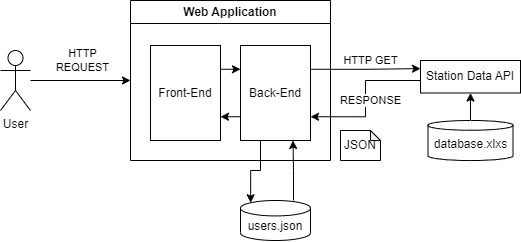

The diagram above was exported from draw.io. Its source (the exported page's mxGraphModel, read from the mxfile embedded in the PNG):
<mxGraphModel dx="683" dy="398" grid="1" gridSize="10" guides="1" tooltips="1" connect="1" arrows="1" fold="1" page="1" pageScale="1" pageWidth="827" pageHeight="1169" math="0" shadow="0">
  <root>
    <mxCell id="0" />
    <mxCell id="1" parent="0" />
    <mxCell id="cvoX3v_F4l1VIROdqlJI-8" style="edgeStyle=orthogonalEdgeStyle;rounded=0;orthogonalLoop=1;jettySize=auto;html=1;entryX=0;entryY=0.5;entryDx=0;entryDy=0;" parent="1" source="cvoX3v_F4l1VIROdqlJI-1" target="cvoX3v_F4l1VIROdqlJI-4" edge="1">
      <mxGeometry relative="1" as="geometry" />
    </mxCell>
    <mxCell id="cvoX3v_F4l1VIROdqlJI-10" value="HTTP&lt;div&gt;REQUEST&lt;/div&gt;" style="edgeLabel;html=1;align=center;verticalAlign=middle;resizable=0;points=[];" parent="cvoX3v_F4l1VIROdqlJI-8" vertex="1" connectable="0">
      <mxGeometry x="0.1543" y="-1" relative="1" as="geometry">
        <mxPoint x="-6" y="-21" as="offset" />
      </mxGeometry>
    </mxCell>
    <mxCell id="cvoX3v_F4l1VIROdqlJI-1" value="User" style="shape=umlActor;verticalLabelPosition=bottom;verticalAlign=top;html=1;outlineConnect=0;" parent="1" vertex="1">
      <mxGeometry x="150" y="330" width="30" height="60" as="geometry" />
    </mxCell>
    <mxCell id="cvoX3v_F4l1VIROdqlJI-4" value="Web Application" style="swimlane;whiteSpace=wrap;html=1;" parent="1" vertex="1">
      <mxGeometry x="280" y="280" width="200" height="160" as="geometry">
        <mxRectangle x="260" y="292.5" width="130" height="30" as="alternateBounds" />
      </mxGeometry>
    </mxCell>
    <mxCell id="cvoX3v_F4l1VIROdqlJI-21" style="edgeStyle=orthogonalEdgeStyle;rounded=0;orthogonalLoop=1;jettySize=auto;html=1;entryX=0;entryY=0.25;entryDx=0;entryDy=0;exitX=1;exitY=0.25;exitDx=0;exitDy=0;" parent="cvoX3v_F4l1VIROdqlJI-4" source="cvoX3v_F4l1VIROdqlJI-16" target="cvoX3v_F4l1VIROdqlJI-17" edge="1">
      <mxGeometry relative="1" as="geometry" />
    </mxCell>
    <mxCell id="cvoX3v_F4l1VIROdqlJI-16" value="Front-End" style="rounded=0;whiteSpace=wrap;html=1;" parent="cvoX3v_F4l1VIROdqlJI-4" vertex="1">
      <mxGeometry x="20" y="45" width="70" height="95" as="geometry" />
    </mxCell>
    <mxCell id="cvoX3v_F4l1VIROdqlJI-20" style="edgeStyle=orthogonalEdgeStyle;rounded=0;orthogonalLoop=1;jettySize=auto;html=1;entryX=1;entryY=0.75;entryDx=0;entryDy=0;exitX=0;exitY=0.75;exitDx=0;exitDy=0;" parent="cvoX3v_F4l1VIROdqlJI-4" source="cvoX3v_F4l1VIROdqlJI-17" target="cvoX3v_F4l1VIROdqlJI-16" edge="1">
      <mxGeometry relative="1" as="geometry" />
    </mxCell>
    <mxCell id="cvoX3v_F4l1VIROdqlJI-17" value="Back-End" style="rounded=0;whiteSpace=wrap;html=1;" parent="cvoX3v_F4l1VIROdqlJI-4" vertex="1">
      <mxGeometry x="110" y="45" width="70" height="95" as="geometry" />
    </mxCell>
    <mxCell id="cvoX3v_F4l1VIROdqlJI-26" value="JSON" style="shape=note;whiteSpace=wrap;html=1;backgroundOutline=1;darkOpacity=0.05;size=10;" parent="1" vertex="1">
      <mxGeometry x="490" y="410" width="40" height="30" as="geometry" />
    </mxCell>
    <mxCell id="h26YvSRn9PejJhWZv6wJ-13" style="edgeStyle=orthogonalEdgeStyle;rounded=0;orthogonalLoop=1;jettySize=auto;html=1;entryX=1;entryY=0.75;entryDx=0;entryDy=0;" edge="1" parent="1" source="cvoX3v_F4l1VIROdqlJI-28" target="cvoX3v_F4l1VIROdqlJI-17">
      <mxGeometry relative="1" as="geometry">
        <Array as="points">
          <mxPoint x="515" y="360" />
          <mxPoint x="515" y="396" />
        </Array>
      </mxGeometry>
    </mxCell>
    <mxCell id="h26YvSRn9PejJhWZv6wJ-15" value="RESPONSE" style="edgeLabel;html=1;align=center;verticalAlign=middle;resizable=0;points=[];" vertex="1" connectable="0" parent="h26YvSRn9PejJhWZv6wJ-13">
      <mxGeometry x="-0.084" y="-1" relative="1" as="geometry">
        <mxPoint x="6" y="8" as="offset" />
      </mxGeometry>
    </mxCell>
    <mxCell id="cvoX3v_F4l1VIROdqlJI-28" value="Station Data API" style="rounded=0;whiteSpace=wrap;html=1;" parent="1" vertex="1">
      <mxGeometry x="570" y="340" width="100" height="32.5" as="geometry" />
    </mxCell>
    <mxCell id="cvoX3v_F4l1VIROdqlJI-31" style="edgeStyle=orthogonalEdgeStyle;rounded=0;orthogonalLoop=1;jettySize=auto;html=1;entryX=0.5;entryY=1;entryDx=0;entryDy=0;" parent="1" source="cvoX3v_F4l1VIROdqlJI-29" target="cvoX3v_F4l1VIROdqlJI-28" edge="1">
      <mxGeometry relative="1" as="geometry" />
    </mxCell>
    <mxCell id="cvoX3v_F4l1VIROdqlJI-29" value="database.xlxs" style="shape=cylinder3;whiteSpace=wrap;html=1;boundedLbl=1;backgroundOutline=1;size=4.857142857142776;" parent="1" vertex="1">
      <mxGeometry x="577.5" y="400" width="85" height="40" as="geometry" />
    </mxCell>
    <mxCell id="h26YvSRn9PejJhWZv6wJ-10" style="edgeStyle=orthogonalEdgeStyle;rounded=0;orthogonalLoop=1;jettySize=auto;html=1;entryX=0.75;entryY=1;entryDx=0;entryDy=0;" edge="1" parent="1" source="h26YvSRn9PejJhWZv6wJ-3" target="cvoX3v_F4l1VIROdqlJI-17">
      <mxGeometry relative="1" as="geometry">
        <Array as="points">
          <mxPoint x="443" y="450" />
          <mxPoint x="443" y="450" />
        </Array>
      </mxGeometry>
    </mxCell>
    <mxCell id="h26YvSRn9PejJhWZv6wJ-3" value="users.json" style="shape=cylinder3;whiteSpace=wrap;html=1;boundedLbl=1;backgroundOutline=1;size=7.714285714285694;" vertex="1" parent="1">
      <mxGeometry x="390" y="480" width="70" height="40" as="geometry" />
    </mxCell>
    <mxCell id="h26YvSRn9PejJhWZv6wJ-8" style="edgeStyle=orthogonalEdgeStyle;rounded=0;orthogonalLoop=1;jettySize=auto;html=1;entryX=0.145;entryY=0;entryDx=0;entryDy=2.237142857142851;entryPerimeter=0;" edge="1" parent="1" source="cvoX3v_F4l1VIROdqlJI-17" target="h26YvSRn9PejJhWZv6wJ-3">
      <mxGeometry relative="1" as="geometry">
        <Array as="points">
          <mxPoint x="410" y="450" />
          <mxPoint x="400" y="450" />
        </Array>
      </mxGeometry>
    </mxCell>
    <mxCell id="h26YvSRn9PejJhWZv6wJ-12" style="edgeStyle=orthogonalEdgeStyle;rounded=0;orthogonalLoop=1;jettySize=auto;html=1;entryX=0;entryY=0.25;entryDx=0;entryDy=0;exitX=1;exitY=0.25;exitDx=0;exitDy=0;" edge="1" parent="1" source="cvoX3v_F4l1VIROdqlJI-17" target="cvoX3v_F4l1VIROdqlJI-28">
      <mxGeometry relative="1" as="geometry" />
    </mxCell>
    <mxCell id="h26YvSRn9PejJhWZv6wJ-14" value="HTTP GET" style="edgeLabel;html=1;align=center;verticalAlign=middle;resizable=0;points=[];" vertex="1" connectable="0" parent="h26YvSRn9PejJhWZv6wJ-12">
      <mxGeometry x="0.3437" y="-2" relative="1" as="geometry">
        <mxPoint x="-14" y="-10" as="offset" />
      </mxGeometry>
    </mxCell>
  </root>
</mxGraphModel>